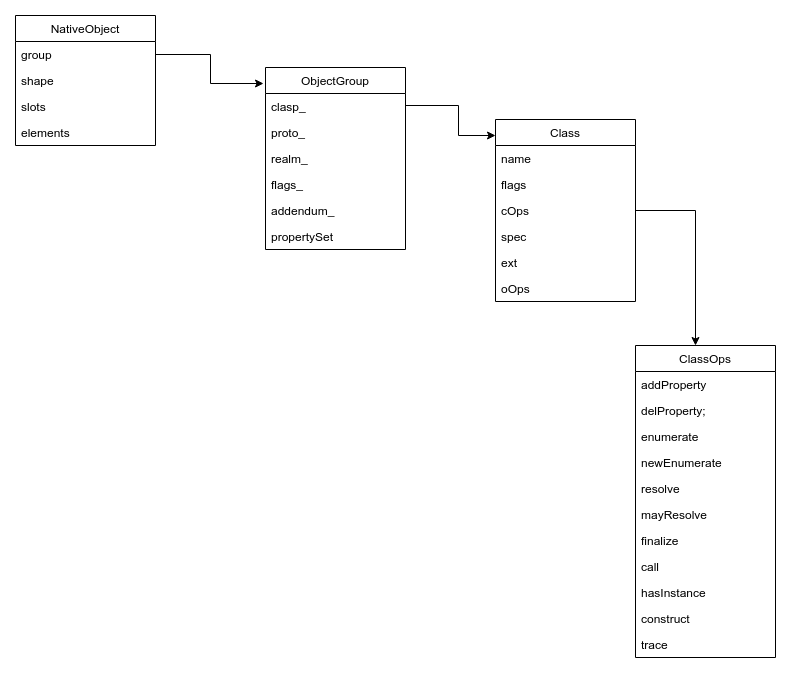

The diagram above was exported from draw.io. Its source (the exported page's mxGraphModel, read from the mxfile embedded in the PNG):
<mxGraphModel dx="1104" dy="392" grid="1" gridSize="10" guides="1" tooltips="1" connect="1" arrows="1" fold="1" page="1" pageScale="1" pageWidth="850" pageHeight="1100" math="0" shadow="0">
  <root>
    <mxCell id="0" />
    <mxCell id="1" parent="0" />
    <mxCell id="m8y5AB89xsiQoj9oxRiT-8" value="NativeObject" style="swimlane;fontStyle=0;childLayout=stackLayout;horizontal=1;startSize=26;fillColor=none;horizontalStack=0;resizeParent=1;resizeParentMax=0;resizeLast=0;collapsible=1;marginBottom=0;labelBackgroundColor=none;html=0;" vertex="1" parent="1">
      <mxGeometry x="20" y="150" width="140" height="130" as="geometry" />
    </mxCell>
    <mxCell id="m8y5AB89xsiQoj9oxRiT-9" value="group" style="text;strokeColor=none;fillColor=none;align=left;verticalAlign=top;spacingLeft=4;spacingRight=4;overflow=hidden;rotatable=0;points=[[0,0.5],[1,0.5]];portConstraint=eastwest;" vertex="1" parent="m8y5AB89xsiQoj9oxRiT-8">
      <mxGeometry y="26" width="140" height="26" as="geometry" />
    </mxCell>
    <mxCell id="m8y5AB89xsiQoj9oxRiT-10" value="shape" style="text;strokeColor=none;fillColor=none;align=left;verticalAlign=top;spacingLeft=4;spacingRight=4;overflow=hidden;rotatable=0;points=[[0,0.5],[1,0.5]];portConstraint=eastwest;" vertex="1" parent="m8y5AB89xsiQoj9oxRiT-8">
      <mxGeometry y="52" width="140" height="26" as="geometry" />
    </mxCell>
    <mxCell id="m8y5AB89xsiQoj9oxRiT-11" value="slots" style="text;strokeColor=none;fillColor=none;align=left;verticalAlign=top;spacingLeft=4;spacingRight=4;overflow=hidden;rotatable=0;points=[[0,0.5],[1,0.5]];portConstraint=eastwest;" vertex="1" parent="m8y5AB89xsiQoj9oxRiT-8">
      <mxGeometry y="78" width="140" height="26" as="geometry" />
    </mxCell>
    <mxCell id="m8y5AB89xsiQoj9oxRiT-12" value="elements" style="text;strokeColor=none;fillColor=none;align=left;verticalAlign=top;spacingLeft=4;spacingRight=4;overflow=hidden;rotatable=0;points=[[0,0.5],[1,0.5]];portConstraint=eastwest;" vertex="1" parent="m8y5AB89xsiQoj9oxRiT-8">
      <mxGeometry y="104" width="140" height="26" as="geometry" />
    </mxCell>
    <mxCell id="m8y5AB89xsiQoj9oxRiT-32" value="" style="edgeStyle=orthogonalEdgeStyle;rounded=0;orthogonalLoop=1;jettySize=auto;html=1;" edge="1" parent="1" source="m8y5AB89xsiQoj9oxRiT-16" target="m8y5AB89xsiQoj9oxRiT-25">
      <mxGeometry relative="1" as="geometry">
        <Array as="points">
          <mxPoint x="463" y="240" />
          <mxPoint x="463" y="270" />
        </Array>
      </mxGeometry>
    </mxCell>
    <mxCell id="m8y5AB89xsiQoj9oxRiT-16" value="ObjectGroup" style="swimlane;fontStyle=0;childLayout=stackLayout;horizontal=1;startSize=26;fillColor=none;horizontalStack=0;resizeParent=1;resizeParentMax=0;resizeLast=0;collapsible=1;marginBottom=0;labelBackgroundColor=none;html=0;" vertex="1" parent="1">
      <mxGeometry x="270" y="202" width="140" height="182" as="geometry" />
    </mxCell>
    <mxCell id="m8y5AB89xsiQoj9oxRiT-17" value="clasp_" style="text;strokeColor=none;fillColor=none;align=left;verticalAlign=top;spacingLeft=4;spacingRight=4;overflow=hidden;rotatable=0;points=[[0,0.5],[1,0.5]];portConstraint=eastwest;" vertex="1" parent="m8y5AB89xsiQoj9oxRiT-16">
      <mxGeometry y="26" width="140" height="26" as="geometry" />
    </mxCell>
    <mxCell id="m8y5AB89xsiQoj9oxRiT-18" value="proto_" style="text;strokeColor=none;fillColor=none;align=left;verticalAlign=top;spacingLeft=4;spacingRight=4;overflow=hidden;rotatable=0;points=[[0,0.5],[1,0.5]];portConstraint=eastwest;" vertex="1" parent="m8y5AB89xsiQoj9oxRiT-16">
      <mxGeometry y="52" width="140" height="26" as="geometry" />
    </mxCell>
    <mxCell id="m8y5AB89xsiQoj9oxRiT-19" value="realm_" style="text;strokeColor=none;fillColor=none;align=left;verticalAlign=top;spacingLeft=4;spacingRight=4;overflow=hidden;rotatable=0;points=[[0,0.5],[1,0.5]];portConstraint=eastwest;" vertex="1" parent="m8y5AB89xsiQoj9oxRiT-16">
      <mxGeometry y="78" width="140" height="26" as="geometry" />
    </mxCell>
    <mxCell id="m8y5AB89xsiQoj9oxRiT-20" value="flags_" style="text;strokeColor=none;fillColor=none;align=left;verticalAlign=top;spacingLeft=4;spacingRight=4;overflow=hidden;rotatable=0;points=[[0,0.5],[1,0.5]];portConstraint=eastwest;" vertex="1" parent="m8y5AB89xsiQoj9oxRiT-16">
      <mxGeometry y="104" width="140" height="26" as="geometry" />
    </mxCell>
    <mxCell id="m8y5AB89xsiQoj9oxRiT-22" value="addendum_" style="text;strokeColor=none;fillColor=none;align=left;verticalAlign=top;spacingLeft=4;spacingRight=4;overflow=hidden;rotatable=0;points=[[0,0.5],[1,0.5]];portConstraint=eastwest;" vertex="1" parent="m8y5AB89xsiQoj9oxRiT-16">
      <mxGeometry y="130" width="140" height="26" as="geometry" />
    </mxCell>
    <mxCell id="m8y5AB89xsiQoj9oxRiT-23" value="propertySet" style="text;strokeColor=none;fillColor=none;align=left;verticalAlign=top;spacingLeft=4;spacingRight=4;overflow=hidden;rotatable=0;points=[[0,0.5],[1,0.5]];portConstraint=eastwest;" vertex="1" parent="m8y5AB89xsiQoj9oxRiT-16">
      <mxGeometry y="156" width="140" height="26" as="geometry" />
    </mxCell>
    <mxCell id="m8y5AB89xsiQoj9oxRiT-41" value="" style="edgeStyle=orthogonalEdgeStyle;rounded=0;orthogonalLoop=1;jettySize=auto;html=1;" edge="1" parent="1" source="m8y5AB89xsiQoj9oxRiT-25" target="m8y5AB89xsiQoj9oxRiT-34">
      <mxGeometry relative="1" as="geometry">
        <Array as="points">
          <mxPoint x="700" y="345" />
        </Array>
      </mxGeometry>
    </mxCell>
    <mxCell id="m8y5AB89xsiQoj9oxRiT-25" value="Class" style="swimlane;fontStyle=0;childLayout=stackLayout;horizontal=1;startSize=26;fillColor=none;horizontalStack=0;resizeParent=1;resizeParentMax=0;resizeLast=0;collapsible=1;marginBottom=0;labelBackgroundColor=none;html=0;" vertex="1" parent="1">
      <mxGeometry x="500" y="254" width="140" height="182" as="geometry" />
    </mxCell>
    <mxCell id="m8y5AB89xsiQoj9oxRiT-26" value="name &#10;" style="text;strokeColor=none;fillColor=none;align=left;verticalAlign=top;spacingLeft=4;spacingRight=4;overflow=hidden;rotatable=0;points=[[0,0.5],[1,0.5]];portConstraint=eastwest;" vertex="1" parent="m8y5AB89xsiQoj9oxRiT-25">
      <mxGeometry y="26" width="140" height="26" as="geometry" />
    </mxCell>
    <mxCell id="m8y5AB89xsiQoj9oxRiT-27" value="flags " style="text;strokeColor=none;fillColor=none;align=left;verticalAlign=top;spacingLeft=4;spacingRight=4;overflow=hidden;rotatable=0;points=[[0,0.5],[1,0.5]];portConstraint=eastwest;" vertex="1" parent="m8y5AB89xsiQoj9oxRiT-25">
      <mxGeometry y="52" width="140" height="26" as="geometry" />
    </mxCell>
    <mxCell id="m8y5AB89xsiQoj9oxRiT-28" value="cOps&#10;&#10;" style="text;strokeColor=none;fillColor=none;align=left;verticalAlign=top;spacingLeft=4;spacingRight=4;overflow=hidden;rotatable=0;points=[[0,0.5],[1,0.5]];portConstraint=eastwest;" vertex="1" parent="m8y5AB89xsiQoj9oxRiT-25">
      <mxGeometry y="78" width="140" height="26" as="geometry" />
    </mxCell>
    <mxCell id="m8y5AB89xsiQoj9oxRiT-29" value="spec" style="text;strokeColor=none;fillColor=none;align=left;verticalAlign=top;spacingLeft=4;spacingRight=4;overflow=hidden;rotatable=0;points=[[0,0.5],[1,0.5]];portConstraint=eastwest;" vertex="1" parent="m8y5AB89xsiQoj9oxRiT-25">
      <mxGeometry y="104" width="140" height="26" as="geometry" />
    </mxCell>
    <mxCell id="m8y5AB89xsiQoj9oxRiT-30" value="ext" style="text;strokeColor=none;fillColor=none;align=left;verticalAlign=top;spacingLeft=4;spacingRight=4;overflow=hidden;rotatable=0;points=[[0,0.5],[1,0.5]];portConstraint=eastwest;" vertex="1" parent="m8y5AB89xsiQoj9oxRiT-25">
      <mxGeometry y="130" width="140" height="26" as="geometry" />
    </mxCell>
    <mxCell id="m8y5AB89xsiQoj9oxRiT-31" value="oOps" style="text;strokeColor=none;fillColor=none;align=left;verticalAlign=top;spacingLeft=4;spacingRight=4;overflow=hidden;rotatable=0;points=[[0,0.5],[1,0.5]];portConstraint=eastwest;" vertex="1" parent="m8y5AB89xsiQoj9oxRiT-25">
      <mxGeometry y="156" width="140" height="26" as="geometry" />
    </mxCell>
    <mxCell id="m8y5AB89xsiQoj9oxRiT-34" value="ClassOps" style="swimlane;fontStyle=0;childLayout=stackLayout;horizontal=1;startSize=26;fillColor=none;horizontalStack=0;resizeParent=1;resizeParentMax=0;resizeLast=0;collapsible=1;marginBottom=0;labelBackgroundColor=none;html=0;" vertex="1" parent="1">
      <mxGeometry x="640" y="480" width="140" height="312" as="geometry" />
    </mxCell>
    <mxCell id="m8y5AB89xsiQoj9oxRiT-35" value="addProperty" style="text;strokeColor=none;fillColor=none;align=left;verticalAlign=top;spacingLeft=4;spacingRight=4;overflow=hidden;rotatable=0;points=[[0,0.5],[1,0.5]];portConstraint=eastwest;" vertex="1" parent="m8y5AB89xsiQoj9oxRiT-34">
      <mxGeometry y="26" width="140" height="26" as="geometry" />
    </mxCell>
    <mxCell id="m8y5AB89xsiQoj9oxRiT-36" value="delProperty;" style="text;strokeColor=none;fillColor=none;align=left;verticalAlign=top;spacingLeft=4;spacingRight=4;overflow=hidden;rotatable=0;points=[[0,0.5],[1,0.5]];portConstraint=eastwest;" vertex="1" parent="m8y5AB89xsiQoj9oxRiT-34">
      <mxGeometry y="52" width="140" height="26" as="geometry" />
    </mxCell>
    <mxCell id="m8y5AB89xsiQoj9oxRiT-37" value="enumerate" style="text;strokeColor=none;fillColor=none;align=left;verticalAlign=top;spacingLeft=4;spacingRight=4;overflow=hidden;rotatable=0;points=[[0,0.5],[1,0.5]];portConstraint=eastwest;" vertex="1" parent="m8y5AB89xsiQoj9oxRiT-34">
      <mxGeometry y="78" width="140" height="26" as="geometry" />
    </mxCell>
    <mxCell id="m8y5AB89xsiQoj9oxRiT-38" value="newEnumerate" style="text;strokeColor=none;fillColor=none;align=left;verticalAlign=top;spacingLeft=4;spacingRight=4;overflow=hidden;rotatable=0;points=[[0,0.5],[1,0.5]];portConstraint=eastwest;" vertex="1" parent="m8y5AB89xsiQoj9oxRiT-34">
      <mxGeometry y="104" width="140" height="26" as="geometry" />
    </mxCell>
    <mxCell id="m8y5AB89xsiQoj9oxRiT-39" value="resolve" style="text;strokeColor=none;fillColor=none;align=left;verticalAlign=top;spacingLeft=4;spacingRight=4;overflow=hidden;rotatable=0;points=[[0,0.5],[1,0.5]];portConstraint=eastwest;" vertex="1" parent="m8y5AB89xsiQoj9oxRiT-34">
      <mxGeometry y="130" width="140" height="26" as="geometry" />
    </mxCell>
    <mxCell id="m8y5AB89xsiQoj9oxRiT-40" value="mayResolve" style="text;strokeColor=none;fillColor=none;align=left;verticalAlign=top;spacingLeft=4;spacingRight=4;overflow=hidden;rotatable=0;points=[[0,0.5],[1,0.5]];portConstraint=eastwest;" vertex="1" parent="m8y5AB89xsiQoj9oxRiT-34">
      <mxGeometry y="156" width="140" height="26" as="geometry" />
    </mxCell>
    <mxCell id="m8y5AB89xsiQoj9oxRiT-42" value="finalize" style="text;strokeColor=none;fillColor=none;align=left;verticalAlign=top;spacingLeft=4;spacingRight=4;overflow=hidden;rotatable=0;points=[[0,0.5],[1,0.5]];portConstraint=eastwest;" vertex="1" parent="m8y5AB89xsiQoj9oxRiT-34">
      <mxGeometry y="182" width="140" height="26" as="geometry" />
    </mxCell>
    <mxCell id="m8y5AB89xsiQoj9oxRiT-43" value="call" style="text;strokeColor=none;fillColor=none;align=left;verticalAlign=top;spacingLeft=4;spacingRight=4;overflow=hidden;rotatable=0;points=[[0,0.5],[1,0.5]];portConstraint=eastwest;" vertex="1" parent="m8y5AB89xsiQoj9oxRiT-34">
      <mxGeometry y="208" width="140" height="26" as="geometry" />
    </mxCell>
    <mxCell id="m8y5AB89xsiQoj9oxRiT-44" value="hasInstance" style="text;strokeColor=none;fillColor=none;align=left;verticalAlign=top;spacingLeft=4;spacingRight=4;overflow=hidden;rotatable=0;points=[[0,0.5],[1,0.5]];portConstraint=eastwest;" vertex="1" parent="m8y5AB89xsiQoj9oxRiT-34">
      <mxGeometry y="234" width="140" height="26" as="geometry" />
    </mxCell>
    <mxCell id="m8y5AB89xsiQoj9oxRiT-45" value="construct" style="text;strokeColor=none;fillColor=none;align=left;verticalAlign=top;spacingLeft=4;spacingRight=4;overflow=hidden;rotatable=0;points=[[0,0.5],[1,0.5]];portConstraint=eastwest;" vertex="1" parent="m8y5AB89xsiQoj9oxRiT-34">
      <mxGeometry y="260" width="140" height="26" as="geometry" />
    </mxCell>
    <mxCell id="m8y5AB89xsiQoj9oxRiT-46" value="trace" style="text;strokeColor=none;fillColor=none;align=left;verticalAlign=top;spacingLeft=4;spacingRight=4;overflow=hidden;rotatable=0;points=[[0,0.5],[1,0.5]];portConstraint=eastwest;" vertex="1" parent="m8y5AB89xsiQoj9oxRiT-34">
      <mxGeometry y="286" width="140" height="26" as="geometry" />
    </mxCell>
    <mxCell id="m8y5AB89xsiQoj9oxRiT-33" style="edgeStyle=orthogonalEdgeStyle;rounded=0;orthogonalLoop=1;jettySize=auto;html=1;exitX=1;exitY=0.5;exitDx=0;exitDy=0;entryX=-0.014;entryY=0.088;entryDx=0;entryDy=0;entryPerimeter=0;" edge="1" parent="1" source="m8y5AB89xsiQoj9oxRiT-9" target="m8y5AB89xsiQoj9oxRiT-16">
      <mxGeometry relative="1" as="geometry" />
    </mxCell>
  </root>
</mxGraphModel>